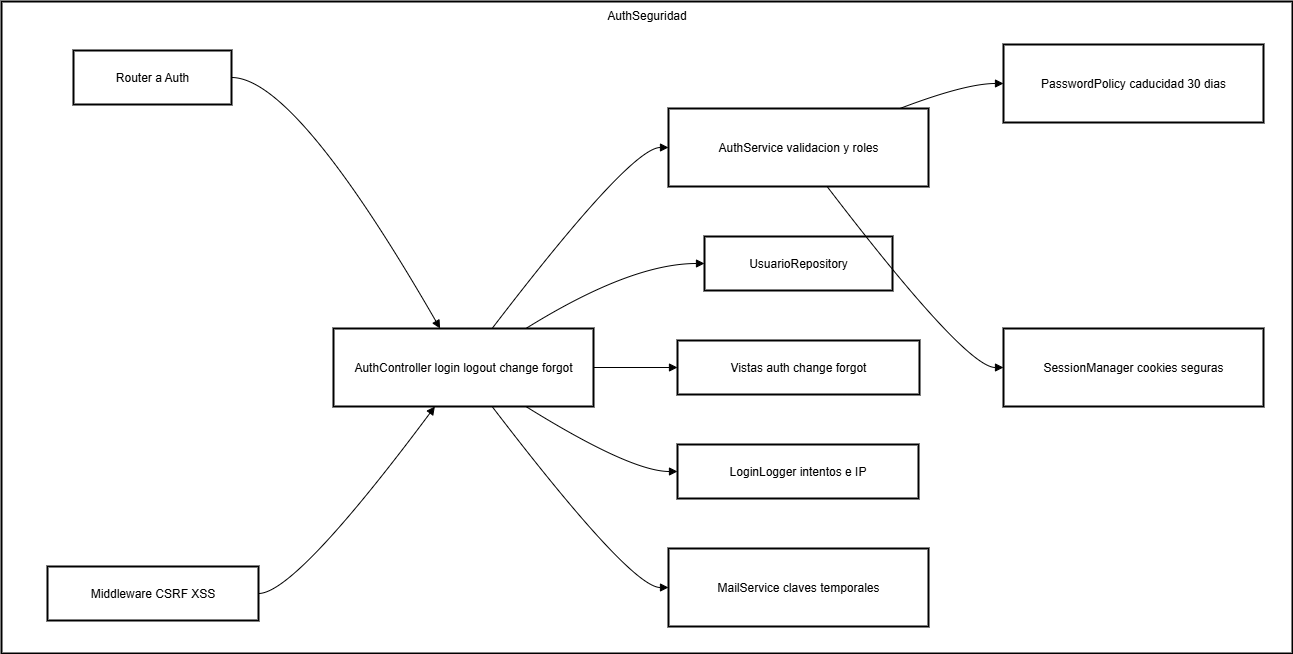

The diagram above was exported from draw.io. Its source (the exported page's mxGraphModel, read from the mxfile embedded in the PNG):
<mxGraphModel dx="1665" dy="743" grid="1" gridSize="10" guides="1" tooltips="1" connect="1" arrows="1" fold="1" page="1" pageScale="1" pageWidth="1169" pageHeight="827" math="0" shadow="0">
  <root>
    <mxCell id="0" />
    <mxCell id="1" parent="0" />
    <mxCell id="VDkfK26D6B3r2aEstTYT-1" value="AuthSeguridad" style="whiteSpace=wrap;strokeWidth=2;verticalAlign=top;" vertex="1" parent="1">
      <mxGeometry x="20" y="20" width="1291" height="652" as="geometry" />
    </mxCell>
    <mxCell id="VDkfK26D6B3r2aEstTYT-2" value="Router a Auth" style="whiteSpace=wrap;strokeWidth=2;" vertex="1" parent="VDkfK26D6B3r2aEstTYT-1">
      <mxGeometry x="72" y="49" width="158" height="54" as="geometry" />
    </mxCell>
    <mxCell id="VDkfK26D6B3r2aEstTYT-3" value="AuthController login logout change forgot" style="whiteSpace=wrap;strokeWidth=2;" vertex="1" parent="VDkfK26D6B3r2aEstTYT-1">
      <mxGeometry x="332" y="327" width="260" height="78" as="geometry" />
    </mxCell>
    <mxCell id="VDkfK26D6B3r2aEstTYT-4" value="AuthService validacion y roles" style="whiteSpace=wrap;strokeWidth=2;" vertex="1" parent="VDkfK26D6B3r2aEstTYT-1">
      <mxGeometry x="667" y="107" width="260" height="78" as="geometry" />
    </mxCell>
    <mxCell id="VDkfK26D6B3r2aEstTYT-5" value="UsuarioRepository" style="whiteSpace=wrap;strokeWidth=2;" vertex="1" parent="VDkfK26D6B3r2aEstTYT-1">
      <mxGeometry x="703" y="235" width="188" height="54" as="geometry" />
    </mxCell>
    <mxCell id="VDkfK26D6B3r2aEstTYT-6" value="Vistas auth change forgot" style="whiteSpace=wrap;strokeWidth=2;" vertex="1" parent="VDkfK26D6B3r2aEstTYT-1">
      <mxGeometry x="676" y="339" width="242" height="54" as="geometry" />
    </mxCell>
    <mxCell id="VDkfK26D6B3r2aEstTYT-7" value="LoginLogger intentos e IP" style="whiteSpace=wrap;strokeWidth=2;" vertex="1" parent="VDkfK26D6B3r2aEstTYT-1">
      <mxGeometry x="676" y="443" width="241" height="54" as="geometry" />
    </mxCell>
    <mxCell id="VDkfK26D6B3r2aEstTYT-8" value="MailService claves temporales" style="whiteSpace=wrap;strokeWidth=2;" vertex="1" parent="VDkfK26D6B3r2aEstTYT-1">
      <mxGeometry x="667" y="547" width="260" height="78" as="geometry" />
    </mxCell>
    <mxCell id="VDkfK26D6B3r2aEstTYT-9" value="PasswordPolicy caducidad 30 dias" style="whiteSpace=wrap;strokeWidth=2;" vertex="1" parent="VDkfK26D6B3r2aEstTYT-1">
      <mxGeometry x="1002" y="43" width="260" height="78" as="geometry" />
    </mxCell>
    <mxCell id="VDkfK26D6B3r2aEstTYT-10" value="SessionManager cookies seguras" style="whiteSpace=wrap;strokeWidth=2;" vertex="1" parent="VDkfK26D6B3r2aEstTYT-1">
      <mxGeometry x="1002" y="327" width="260" height="78" as="geometry" />
    </mxCell>
    <mxCell id="VDkfK26D6B3r2aEstTYT-11" value="Middleware CSRF XSS" style="whiteSpace=wrap;strokeWidth=2;" vertex="1" parent="VDkfK26D6B3r2aEstTYT-1">
      <mxGeometry x="46" y="565" width="211" height="54" as="geometry" />
    </mxCell>
    <mxCell id="VDkfK26D6B3r2aEstTYT-12" value="" style="curved=1;startArrow=none;endArrow=block;exitX=1;exitY=0.5;entryX=0.41;entryY=0;rounded=0;" edge="1" parent="VDkfK26D6B3r2aEstTYT-1" source="VDkfK26D6B3r2aEstTYT-2" target="VDkfK26D6B3r2aEstTYT-3">
      <mxGeometry relative="1" as="geometry">
        <Array as="points">
          <mxPoint x="294" y="76" />
        </Array>
      </mxGeometry>
    </mxCell>
    <mxCell id="VDkfK26D6B3r2aEstTYT-13" value="" style="curved=1;startArrow=none;endArrow=block;exitX=0.61;exitY=0;entryX=0;entryY=0.5;rounded=0;" edge="1" parent="VDkfK26D6B3r2aEstTYT-1" source="VDkfK26D6B3r2aEstTYT-3" target="VDkfK26D6B3r2aEstTYT-4">
      <mxGeometry relative="1" as="geometry">
        <Array as="points">
          <mxPoint x="629" y="146" />
        </Array>
      </mxGeometry>
    </mxCell>
    <mxCell id="VDkfK26D6B3r2aEstTYT-14" value="" style="curved=1;startArrow=none;endArrow=block;exitX=0.74;exitY=0;entryX=0;entryY=0.5;rounded=0;" edge="1" parent="VDkfK26D6B3r2aEstTYT-1" source="VDkfK26D6B3r2aEstTYT-3" target="VDkfK26D6B3r2aEstTYT-5">
      <mxGeometry relative="1" as="geometry">
        <Array as="points">
          <mxPoint x="629" y="262" />
        </Array>
      </mxGeometry>
    </mxCell>
    <mxCell id="VDkfK26D6B3r2aEstTYT-15" value="" style="curved=1;startArrow=none;endArrow=block;exitX=1;exitY=0.5;entryX=0;entryY=0.5;rounded=0;" edge="1" parent="VDkfK26D6B3r2aEstTYT-1" source="VDkfK26D6B3r2aEstTYT-3" target="VDkfK26D6B3r2aEstTYT-6">
      <mxGeometry relative="1" as="geometry">
        <Array as="points" />
      </mxGeometry>
    </mxCell>
    <mxCell id="VDkfK26D6B3r2aEstTYT-16" value="" style="curved=1;startArrow=none;endArrow=block;exitX=0.74;exitY=1;entryX=0;entryY=0.5;rounded=0;" edge="1" parent="VDkfK26D6B3r2aEstTYT-1" source="VDkfK26D6B3r2aEstTYT-3" target="VDkfK26D6B3r2aEstTYT-7">
      <mxGeometry relative="1" as="geometry">
        <Array as="points">
          <mxPoint x="629" y="470" />
        </Array>
      </mxGeometry>
    </mxCell>
    <mxCell id="VDkfK26D6B3r2aEstTYT-17" value="" style="curved=1;startArrow=none;endArrow=block;exitX=0.61;exitY=1;entryX=0;entryY=0.5;rounded=0;" edge="1" parent="VDkfK26D6B3r2aEstTYT-1" source="VDkfK26D6B3r2aEstTYT-3" target="VDkfK26D6B3r2aEstTYT-8">
      <mxGeometry relative="1" as="geometry">
        <Array as="points">
          <mxPoint x="629" y="586" />
        </Array>
      </mxGeometry>
    </mxCell>
    <mxCell id="VDkfK26D6B3r2aEstTYT-18" value="" style="curved=1;startArrow=none;endArrow=block;exitX=0.89;exitY=0;entryX=0;entryY=0.5;rounded=0;" edge="1" parent="VDkfK26D6B3r2aEstTYT-1" source="VDkfK26D6B3r2aEstTYT-4" target="VDkfK26D6B3r2aEstTYT-9">
      <mxGeometry relative="1" as="geometry">
        <Array as="points">
          <mxPoint x="964" y="82" />
        </Array>
      </mxGeometry>
    </mxCell>
    <mxCell id="VDkfK26D6B3r2aEstTYT-19" value="" style="curved=1;startArrow=none;endArrow=block;exitX=0.61;exitY=1;entryX=0;entryY=0.5;rounded=0;" edge="1" parent="VDkfK26D6B3r2aEstTYT-1" source="VDkfK26D6B3r2aEstTYT-4" target="VDkfK26D6B3r2aEstTYT-10">
      <mxGeometry relative="1" as="geometry">
        <Array as="points">
          <mxPoint x="964" y="366" />
        </Array>
      </mxGeometry>
    </mxCell>
    <mxCell id="VDkfK26D6B3r2aEstTYT-20" value="" style="curved=1;startArrow=none;endArrow=block;exitX=1;exitY=0.5;entryX=0.39;entryY=1;rounded=0;" edge="1" parent="VDkfK26D6B3r2aEstTYT-1" source="VDkfK26D6B3r2aEstTYT-11" target="VDkfK26D6B3r2aEstTYT-3">
      <mxGeometry relative="1" as="geometry">
        <Array as="points">
          <mxPoint x="294" y="592" />
        </Array>
      </mxGeometry>
    </mxCell>
  </root>
</mxGraphModel>